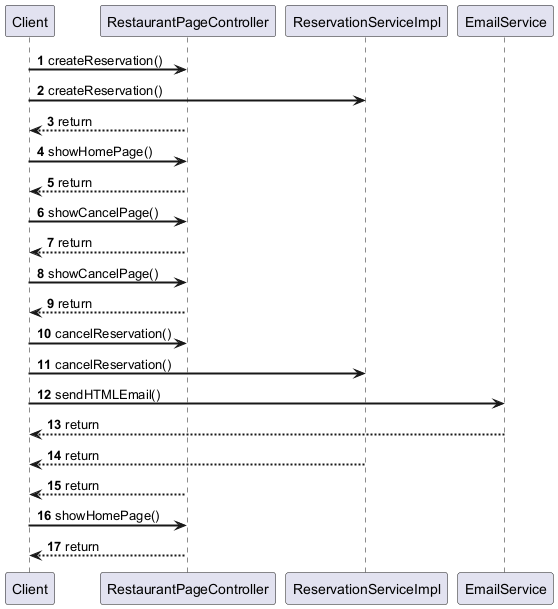

The diagram above was rendered by PlantUML. Its source (embedded in the PNG):
@startuml
autonumber
skinparam sequenceArrowThickness 2

Client -> RestaurantPageController: createReservation()
Client -> ReservationServiceImpl: createReservation()
Client <-- RestaurantPageController: return

Client -> RestaurantPageController: showHomePage()
Client <-- RestaurantPageController: return

Client -> RestaurantPageController: showCancelPage()
Client <-- RestaurantPageController: return

Client -> RestaurantPageController: showCancelPage()
Client <-- RestaurantPageController: return

Client -> RestaurantPageController: cancelReservation()
Client -> ReservationServiceImpl: cancelReservation()
Client -> EmailService: sendHTMLEmail()
Client <-- EmailService: return

Client <-- ReservationServiceImpl: return

Client <-- RestaurantPageController: return

Client -> RestaurantPageController: showHomePage()
Client <-- RestaurantPageController: return

@enduml